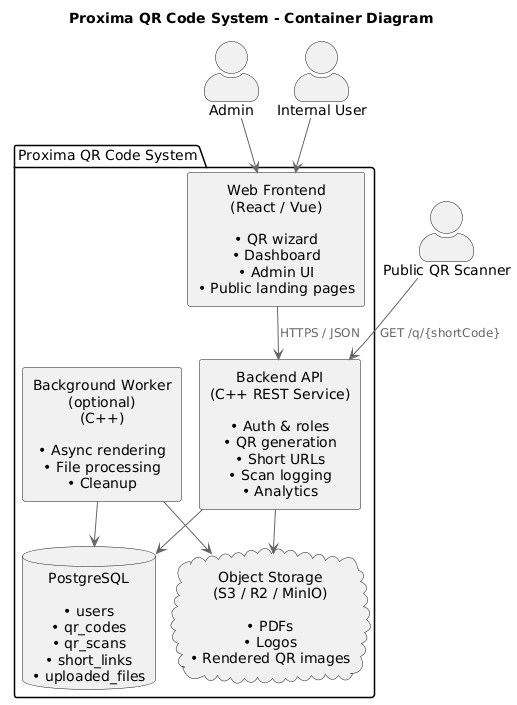

The diagram above was rendered by PlantUML. Its source (embedded in the PNG):
@startuml
!pragma layout smetana

!include https://raw.githubusercontent.com/plantuml-stdlib/C4-PlantUML/master/C4_Container.puml

title Proxima QR Code System - Container Diagram

actor Admin
actor "Internal User" as User
actor "Public QR Scanner" as Scanner

package "Proxima QR Code System" {

  rectangle "Web Frontend\n(React / Vue)\n\n• QR wizard\n• Dashboard\n• Admin UI\n• Public landing pages" as FE

  rectangle "Backend API\n(C++ REST Service)\n\n• Auth & roles\n• QR generation\n• Short URLs\n• Scan logging\n• Analytics" as API

  rectangle "Background Worker (optional)\n(C++)\n\n• Async rendering\n• File processing\n• Cleanup" as Worker

  database "PostgreSQL\n\n• users\n• qr_codes\n• qr_scans\n• short_links\n• uploaded_files" as DB

  cloud "Object Storage\n(S3 / R2 / MinIO)\n\n• PDFs\n• Logos\n• Rendered QR images" as Storage
}

Admin --> FE
User --> FE
FE --> API : HTTPS / JSON

Scanner --> API : GET /q/{shortCode}

API --> DB
API --> Storage
Worker --> DB
Worker --> Storage
@enduml